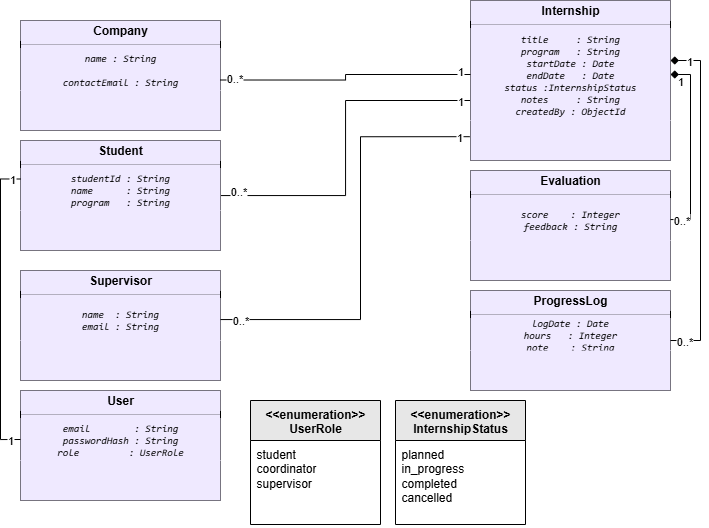

The diagram above was exported from draw.io. Its source (the exported page's mxGraphModel, read from the mxfile embedded in the PNG):
<mxGraphModel dx="1678" dy="874" grid="1" gridSize="10" guides="1" tooltips="1" connect="1" arrows="1" fold="1" page="1" pageScale="1" pageWidth="1169" pageHeight="827" math="0" shadow="0">
  <root>
    <mxCell id="0" />
    <mxCell id="1" parent="0" />
    <mxCell id="Bricq4ykQXGUbL0ZgFo0-1" value="" style="fontStyle=1;align=center;verticalAlign=middle;childLayout=stackLayout;horizontal=1;horizontalStack=0;resizeParent=1;resizeParentMax=0;resizeLast=0;marginBottom=0;labelBackgroundColor=none;fillColor=#EFE9FF;" vertex="1" parent="1">
      <mxGeometry x="20" y="20" width="200" height="110" as="geometry" />
    </mxCell>
    <mxCell id="Bricq4ykQXGUbL0ZgFo0-2" value="Company" style="html=1;align=center;spacing=0;verticalAlign=middle;strokeColor=none;fillColor=#EFE9FF;whiteSpace=wrap;fontStyle=1;labelBackgroundColor=none;" vertex="1" parent="Bricq4ykQXGUbL0ZgFo0-1">
      <mxGeometry width="200" height="20" as="geometry" />
    </mxCell>
    <mxCell id="Bricq4ykQXGUbL0ZgFo0-3" value="" style="line;strokeWidth=0.25;fillColor=#EFE9FF;align=left;verticalAlign=middle;spacingTop=-1;spacingLeft=3;spacingRight=3;rotatable=0;labelPosition=right;points=[];portConstraint=eastwest;labelBackgroundColor=none;" vertex="1" parent="Bricq4ykQXGUbL0ZgFo0-1">
      <mxGeometry y="20" width="200" height="8" as="geometry" />
    </mxCell>
    <mxCell id="Bricq4ykQXGUbL0ZgFo0-4" value="&lt;code data-end=&quot;1332&quot; data-start=&quot;1317&quot;&gt;name : String&lt;/code&gt;&lt;br data-end=&quot;1335&quot; data-start=&quot;1332&quot;&gt;&lt;br&gt;&lt;code data-end=&quot;1360&quot; data-start=&quot;1337&quot;&gt;contactEmail : String&lt;/code&gt;" style="html=1;align=center;spacing=0;verticalAlign=middle;strokeColor=none;fillColor=#EFE9FF;whiteSpace=wrap;fontStyle=2;fontSize=10;labelBackgroundColor=none;" vertex="1" parent="Bricq4ykQXGUbL0ZgFo0-1">
      <mxGeometry y="28" width="200" height="42" as="geometry" />
    </mxCell>
    <mxCell id="Bricq4ykQXGUbL0ZgFo0-5" value="" style="html=1;align=left;spacing=0;spacingLeft=8;verticalAlign=middle;strokeColor=none;fillColor=#EFE9FF;whiteSpace=wrap;labelBackgroundColor=none;" vertex="1" parent="Bricq4ykQXGUbL0ZgFo0-1">
      <mxGeometry y="70" width="200" height="40" as="geometry" />
    </mxCell>
    <mxCell id="Bricq4ykQXGUbL0ZgFo0-49" style="edgeStyle=orthogonalEdgeStyle;rounded=0;orthogonalLoop=1;jettySize=auto;html=1;entryX=0;entryY=0.5;entryDx=0;entryDy=0;endArrow=none;endFill=0;" edge="1" parent="1" source="Bricq4ykQXGUbL0ZgFo0-11" target="Bricq4ykQXGUbL0ZgFo0-30">
      <mxGeometry relative="1" as="geometry">
        <Array as="points">
          <mxPoint x="345" y="195" />
          <mxPoint x="345" y="100" />
          <mxPoint x="470" y="100" />
        </Array>
      </mxGeometry>
    </mxCell>
    <mxCell id="Bricq4ykQXGUbL0ZgFo0-55" value="1" style="edgeLabel;html=1;align=center;verticalAlign=middle;resizable=0;points=[];" vertex="1" connectable="0" parent="Bricq4ykQXGUbL0ZgFo0-49">
      <mxGeometry x="0.7179" y="1" relative="1" as="geometry">
        <mxPoint x="16" y="1" as="offset" />
      </mxGeometry>
    </mxCell>
    <mxCell id="Bricq4ykQXGUbL0ZgFo0-56" value="0..*" style="edgeLabel;html=1;align=center;verticalAlign=middle;resizable=0;points=[];" vertex="1" connectable="0" parent="Bricq4ykQXGUbL0ZgFo0-49">
      <mxGeometry x="-0.903" relative="1" as="geometry">
        <mxPoint y="-5" as="offset" />
      </mxGeometry>
    </mxCell>
    <mxCell id="Bricq4ykQXGUbL0ZgFo0-11" value="" style="fontStyle=1;align=center;verticalAlign=middle;childLayout=stackLayout;horizontal=1;horizontalStack=0;resizeParent=1;resizeParentMax=0;resizeLast=0;marginBottom=0;labelBackgroundColor=none;fillColor=#EFE9FF;" vertex="1" parent="1">
      <mxGeometry x="20" y="140" width="200" height="110" as="geometry" />
    </mxCell>
    <mxCell id="Bricq4ykQXGUbL0ZgFo0-12" value="Student" style="html=1;align=center;spacing=0;verticalAlign=middle;strokeColor=none;fillColor=#EFE9FF;whiteSpace=wrap;fontStyle=1;labelBackgroundColor=none;" vertex="1" parent="Bricq4ykQXGUbL0ZgFo0-11">
      <mxGeometry width="200" height="20" as="geometry" />
    </mxCell>
    <mxCell id="Bricq4ykQXGUbL0ZgFo0-13" value="" style="line;strokeWidth=0.25;fillColor=#EFE9FF;align=left;verticalAlign=middle;spacingTop=-1;spacingLeft=3;spacingRight=3;rotatable=0;labelPosition=right;points=[];portConstraint=eastwest;labelBackgroundColor=none;" vertex="1" parent="Bricq4ykQXGUbL0ZgFo0-11">
      <mxGeometry y="20" width="200" height="8" as="geometry" />
    </mxCell>
    <mxCell id="Bricq4ykQXGUbL0ZgFo0-14" value="&lt;div&gt;&lt;font face=&quot;monospace&quot;&gt;studentId : String&lt;/font&gt;&lt;/div&gt;&lt;div&gt;&lt;font face=&quot;monospace&quot;&gt;name&amp;nbsp; &amp;nbsp; &amp;nbsp; : String&lt;/font&gt;&lt;/div&gt;&lt;div&gt;&lt;font face=&quot;monospace&quot;&gt;program&amp;nbsp; &amp;nbsp;: String&lt;/font&gt;&lt;/div&gt;" style="html=1;align=center;spacing=0;verticalAlign=middle;strokeColor=none;fillColor=#EFE9FF;whiteSpace=wrap;fontStyle=2;fontSize=10;labelBackgroundColor=none;" vertex="1" parent="Bricq4ykQXGUbL0ZgFo0-11">
      <mxGeometry y="28" width="200" height="42" as="geometry" />
    </mxCell>
    <mxCell id="Bricq4ykQXGUbL0ZgFo0-15" value="" style="html=1;align=left;spacing=0;spacingLeft=8;verticalAlign=middle;strokeColor=none;fillColor=#EFE9FF;whiteSpace=wrap;labelBackgroundColor=none;" vertex="1" parent="Bricq4ykQXGUbL0ZgFo0-11">
      <mxGeometry y="70" width="200" height="40" as="geometry" />
    </mxCell>
    <mxCell id="Bricq4ykQXGUbL0ZgFo0-16" value="" style="fontStyle=1;align=center;verticalAlign=middle;childLayout=stackLayout;horizontal=1;horizontalStack=0;resizeParent=1;resizeParentMax=0;resizeLast=0;marginBottom=0;labelBackgroundColor=none;fillColor=#EFE9FF;" vertex="1" parent="1">
      <mxGeometry x="20" y="270" width="200" height="110" as="geometry" />
    </mxCell>
    <mxCell id="Bricq4ykQXGUbL0ZgFo0-17" value="Supervisor" style="html=1;align=center;spacing=0;verticalAlign=middle;strokeColor=none;fillColor=#EFE9FF;whiteSpace=wrap;fontStyle=1;labelBackgroundColor=none;" vertex="1" parent="Bricq4ykQXGUbL0ZgFo0-16">
      <mxGeometry width="200" height="20" as="geometry" />
    </mxCell>
    <mxCell id="Bricq4ykQXGUbL0ZgFo0-18" value="" style="line;strokeWidth=0.25;fillColor=#EFE9FF;align=left;verticalAlign=middle;spacingTop=-1;spacingLeft=3;spacingRight=3;rotatable=0;labelPosition=right;points=[];portConstraint=eastwest;labelBackgroundColor=none;" vertex="1" parent="Bricq4ykQXGUbL0ZgFo0-16">
      <mxGeometry y="20" width="200" height="8" as="geometry" />
    </mxCell>
    <mxCell id="Bricq4ykQXGUbL0ZgFo0-19" value="&lt;div&gt;&lt;font face=&quot;monospace&quot;&gt;name&amp;nbsp; : String&lt;/font&gt;&lt;/div&gt;&lt;div&gt;&lt;font face=&quot;monospace&quot;&gt;email : String&lt;/font&gt;&lt;/div&gt;" style="html=1;align=center;spacing=0;verticalAlign=middle;strokeColor=none;fillColor=#EFE9FF;whiteSpace=wrap;fontStyle=2;fontSize=10;labelBackgroundColor=none;" vertex="1" parent="Bricq4ykQXGUbL0ZgFo0-16">
      <mxGeometry y="28" width="200" height="42" as="geometry" />
    </mxCell>
    <mxCell id="Bricq4ykQXGUbL0ZgFo0-20" value="" style="html=1;align=left;spacing=0;spacingLeft=8;verticalAlign=middle;strokeColor=none;fillColor=#EFE9FF;whiteSpace=wrap;labelBackgroundColor=none;" vertex="1" parent="Bricq4ykQXGUbL0ZgFo0-16">
      <mxGeometry y="70" width="200" height="40" as="geometry" />
    </mxCell>
    <mxCell id="Bricq4ykQXGUbL0ZgFo0-22" value="" style="fontStyle=1;align=center;verticalAlign=middle;childLayout=stackLayout;horizontal=1;horizontalStack=0;resizeParent=1;resizeParentMax=0;resizeLast=0;marginBottom=0;labelBackgroundColor=none;fillColor=#EFE9FF;" vertex="1" parent="1">
      <mxGeometry x="20" y="390" width="200" height="110" as="geometry" />
    </mxCell>
    <mxCell id="Bricq4ykQXGUbL0ZgFo0-23" value="User" style="html=1;align=center;spacing=0;verticalAlign=middle;strokeColor=none;fillColor=#EFE9FF;whiteSpace=wrap;fontStyle=1;labelBackgroundColor=none;" vertex="1" parent="Bricq4ykQXGUbL0ZgFo0-22">
      <mxGeometry width="200" height="20" as="geometry" />
    </mxCell>
    <mxCell id="Bricq4ykQXGUbL0ZgFo0-24" value="" style="line;strokeWidth=0.25;fillColor=#EFE9FF;align=left;verticalAlign=middle;spacingTop=-1;spacingLeft=3;spacingRight=3;rotatable=0;labelPosition=right;points=[];portConstraint=eastwest;labelBackgroundColor=none;" vertex="1" parent="Bricq4ykQXGUbL0ZgFo0-22">
      <mxGeometry y="20" width="200" height="8" as="geometry" />
    </mxCell>
    <mxCell id="Bricq4ykQXGUbL0ZgFo0-25" value="&lt;div&gt;&lt;font face=&quot;monospace&quot;&gt;email&amp;nbsp; &amp;nbsp; &amp;nbsp; &amp;nbsp; : String&lt;/font&gt;&lt;/div&gt;&lt;div&gt;&lt;font face=&quot;monospace&quot;&gt;passwordHash : String&lt;/font&gt;&lt;/div&gt;&lt;div&gt;&lt;font face=&quot;monospace&quot;&gt;role&amp;nbsp; &amp;nbsp; &amp;nbsp; &amp;nbsp; &amp;nbsp;: UserRole&lt;/font&gt;&lt;/div&gt;" style="html=1;align=center;spacing=0;verticalAlign=middle;strokeColor=none;fillColor=#EFE9FF;whiteSpace=wrap;fontStyle=2;fontSize=10;labelBackgroundColor=none;" vertex="1" parent="Bricq4ykQXGUbL0ZgFo0-22">
      <mxGeometry y="28" width="200" height="42" as="geometry" />
    </mxCell>
    <mxCell id="Bricq4ykQXGUbL0ZgFo0-26" value="" style="html=1;align=left;spacing=0;spacingLeft=8;verticalAlign=middle;strokeColor=none;fillColor=#EFE9FF;whiteSpace=wrap;labelBackgroundColor=none;" vertex="1" parent="Bricq4ykQXGUbL0ZgFo0-22">
      <mxGeometry y="70" width="200" height="40" as="geometry" />
    </mxCell>
    <mxCell id="Bricq4ykQXGUbL0ZgFo0-27" value="" style="fontStyle=1;align=center;verticalAlign=middle;childLayout=stackLayout;horizontal=1;horizontalStack=0;resizeParent=1;resizeParentMax=0;resizeLast=0;marginBottom=0;labelBackgroundColor=none;fillColor=#EFE9FF;" vertex="1" parent="1">
      <mxGeometry x="470" width="200" height="160" as="geometry" />
    </mxCell>
    <mxCell id="Bricq4ykQXGUbL0ZgFo0-28" value="Internship" style="html=1;align=center;spacing=0;verticalAlign=middle;strokeColor=none;fillColor=#EFE9FF;whiteSpace=wrap;fontStyle=1;labelBackgroundColor=none;" vertex="1" parent="Bricq4ykQXGUbL0ZgFo0-27">
      <mxGeometry width="200" height="20" as="geometry" />
    </mxCell>
    <mxCell id="Bricq4ykQXGUbL0ZgFo0-29" value="" style="line;strokeWidth=0.25;fillColor=#EFE9FF;align=left;verticalAlign=middle;spacingTop=-1;spacingLeft=3;spacingRight=3;rotatable=0;labelPosition=right;points=[];portConstraint=eastwest;labelBackgroundColor=none;" vertex="1" parent="Bricq4ykQXGUbL0ZgFo0-27">
      <mxGeometry y="20" width="200" height="8" as="geometry" />
    </mxCell>
    <mxCell id="Bricq4ykQXGUbL0ZgFo0-30" value="&lt;div&gt;&lt;font face=&quot;monospace&quot;&gt;title&amp;nbsp; &amp;nbsp; &amp;nbsp;: String&lt;/font&gt;&lt;/div&gt;&lt;div&gt;&lt;font face=&quot;monospace&quot;&gt;program&amp;nbsp; &amp;nbsp;: String&lt;/font&gt;&lt;/div&gt;&lt;div&gt;&lt;font face=&quot;monospace&quot;&gt;startDate : Date&lt;/font&gt;&lt;/div&gt;&lt;div&gt;&lt;font face=&quot;monospace&quot;&gt;endDate&amp;nbsp; &amp;nbsp;: Date&lt;/font&gt;&lt;/div&gt;&lt;div&gt;&lt;font face=&quot;monospace&quot;&gt;status :InternshipStatus&lt;/font&gt;&lt;/div&gt;&lt;div&gt;&lt;font face=&quot;monospace&quot;&gt;notes&amp;nbsp; &amp;nbsp; &amp;nbsp;: String&lt;/font&gt;&lt;/div&gt;&lt;div&gt;&lt;font face=&quot;monospace&quot;&gt;createdBy : ObjectId&lt;/font&gt;&lt;/div&gt;" style="html=1;align=center;spacing=0;verticalAlign=middle;strokeColor=none;fillColor=#EFE9FF;whiteSpace=wrap;fontStyle=2;fontSize=10;labelBackgroundColor=none;" vertex="1" parent="Bricq4ykQXGUbL0ZgFo0-27">
      <mxGeometry y="28" width="200" height="92" as="geometry" />
    </mxCell>
    <mxCell id="Bricq4ykQXGUbL0ZgFo0-31" value="" style="html=1;align=left;spacing=0;spacingLeft=8;verticalAlign=middle;strokeColor=none;fillColor=#EFE9FF;whiteSpace=wrap;labelBackgroundColor=none;" vertex="1" parent="Bricq4ykQXGUbL0ZgFo0-27">
      <mxGeometry y="120" width="200" height="40" as="geometry" />
    </mxCell>
    <mxCell id="Bricq4ykQXGUbL0ZgFo0-32" value="" style="fontStyle=1;align=center;verticalAlign=middle;childLayout=stackLayout;horizontal=1;horizontalStack=0;resizeParent=1;resizeParentMax=0;resizeLast=0;marginBottom=0;labelBackgroundColor=none;fillColor=#EFE9FF;" vertex="1" parent="1">
      <mxGeometry x="470" y="290" width="200" height="100" as="geometry" />
    </mxCell>
    <mxCell id="Bricq4ykQXGUbL0ZgFo0-33" value="ProgressLog" style="html=1;align=center;spacing=0;verticalAlign=middle;strokeColor=none;fillColor=#EFE9FF;whiteSpace=wrap;fontStyle=1;labelBackgroundColor=none;" vertex="1" parent="Bricq4ykQXGUbL0ZgFo0-32">
      <mxGeometry width="200" height="20" as="geometry" />
    </mxCell>
    <mxCell id="Bricq4ykQXGUbL0ZgFo0-34" value="" style="line;strokeWidth=0.25;fillColor=#EFE9FF;align=left;verticalAlign=middle;spacingTop=-1;spacingLeft=3;spacingRight=3;rotatable=0;labelPosition=right;points=[];portConstraint=eastwest;labelBackgroundColor=none;" vertex="1" parent="Bricq4ykQXGUbL0ZgFo0-32">
      <mxGeometry y="20" width="200" height="8" as="geometry" />
    </mxCell>
    <mxCell id="Bricq4ykQXGUbL0ZgFo0-35" value="&lt;div&gt;&lt;font face=&quot;monospace&quot;&gt;logDate : Date&lt;/font&gt;&lt;/div&gt;&lt;div&gt;&lt;font face=&quot;monospace&quot;&gt;hours&amp;nbsp; &amp;nbsp;: Integer&lt;/font&gt;&lt;/div&gt;&lt;div&gt;&lt;font face=&quot;monospace&quot;&gt;note&amp;nbsp; &amp;nbsp; : String&lt;/font&gt;&lt;/div&gt;" style="html=1;align=center;spacing=0;verticalAlign=middle;strokeColor=none;fillColor=#EFE9FF;whiteSpace=wrap;fontStyle=2;fontSize=10;labelBackgroundColor=none;" vertex="1" parent="Bricq4ykQXGUbL0ZgFo0-32">
      <mxGeometry y="28" width="200" height="32" as="geometry" />
    </mxCell>
    <mxCell id="Bricq4ykQXGUbL0ZgFo0-36" value="" style="html=1;align=left;spacing=0;spacingLeft=8;verticalAlign=middle;strokeColor=none;fillColor=#EFE9FF;whiteSpace=wrap;labelBackgroundColor=none;" vertex="1" parent="Bricq4ykQXGUbL0ZgFo0-32">
      <mxGeometry y="60" width="200" height="40" as="geometry" />
    </mxCell>
    <mxCell id="Bricq4ykQXGUbL0ZgFo0-37" value="" style="fontStyle=1;align=center;verticalAlign=middle;childLayout=stackLayout;horizontal=1;horizontalStack=0;resizeParent=1;resizeParentMax=0;resizeLast=0;marginBottom=0;labelBackgroundColor=none;fillColor=#EFE9FF;" vertex="1" parent="1">
      <mxGeometry x="470" y="170" width="200" height="110" as="geometry" />
    </mxCell>
    <mxCell id="Bricq4ykQXGUbL0ZgFo0-38" value="Evaluation" style="html=1;align=center;spacing=0;verticalAlign=middle;strokeColor=none;fillColor=#EFE9FF;whiteSpace=wrap;fontStyle=1;labelBackgroundColor=none;" vertex="1" parent="Bricq4ykQXGUbL0ZgFo0-37">
      <mxGeometry width="200" height="20" as="geometry" />
    </mxCell>
    <mxCell id="Bricq4ykQXGUbL0ZgFo0-39" value="" style="line;strokeWidth=0.25;fillColor=#EFE9FF;align=left;verticalAlign=middle;spacingTop=-1;spacingLeft=3;spacingRight=3;rotatable=0;labelPosition=right;points=[];portConstraint=eastwest;labelBackgroundColor=none;" vertex="1" parent="Bricq4ykQXGUbL0ZgFo0-37">
      <mxGeometry y="20" width="200" height="8" as="geometry" />
    </mxCell>
    <mxCell id="Bricq4ykQXGUbL0ZgFo0-40" value="&lt;div&gt;&lt;font face=&quot;monospace&quot;&gt;score&amp;nbsp; &amp;nbsp; : Integer&lt;/font&gt;&lt;/div&gt;&lt;div&gt;&lt;font face=&quot;monospace&quot;&gt;feedback : String&lt;/font&gt;&lt;/div&gt;" style="html=1;align=center;spacing=0;verticalAlign=middle;strokeColor=none;fillColor=#EFE9FF;whiteSpace=wrap;fontStyle=2;fontSize=10;labelBackgroundColor=none;" vertex="1" parent="Bricq4ykQXGUbL0ZgFo0-37">
      <mxGeometry y="28" width="200" height="42" as="geometry" />
    </mxCell>
    <mxCell id="Bricq4ykQXGUbL0ZgFo0-41" value="" style="html=1;align=left;spacing=0;spacingLeft=8;verticalAlign=middle;strokeColor=none;fillColor=#EFE9FF;whiteSpace=wrap;labelBackgroundColor=none;" vertex="1" parent="Bricq4ykQXGUbL0ZgFo0-37">
      <mxGeometry y="70" width="200" height="40" as="geometry" />
    </mxCell>
    <mxCell id="Bricq4ykQXGUbL0ZgFo0-42" value="&amp;lt;&amp;lt;enumeration&amp;gt;&amp;gt; InternshipStatus" style="swimlane;fontStyle=1;align=center;verticalAlign=top;childLayout=stackLayout;horizontal=1;startSize=40;horizontalStack=0;resizeParent=1;resizeParentMax=0;resizeLast=0;collapsible=1;marginBottom=0;whiteSpace=wrap;html=1;fillColor=#E7E7E7;" vertex="1" parent="1">
      <mxGeometry x="395" y="400" width="130" height="124" as="geometry" />
    </mxCell>
    <mxCell id="Bricq4ykQXGUbL0ZgFo0-43" value="&lt;div&gt;planned&lt;/div&gt;&lt;div&gt;in_progress&lt;/div&gt;&lt;div&gt;completed&lt;/div&gt;&lt;div&gt;cancelled&lt;/div&gt;" style="text;strokeColor=none;fillColor=none;align=left;verticalAlign=top;spacingLeft=4;spacingRight=4;overflow=hidden;rotatable=0;points=[[0,0.5],[1,0.5]];portConstraint=eastwest;whiteSpace=wrap;html=1;" vertex="1" parent="Bricq4ykQXGUbL0ZgFo0-42">
      <mxGeometry y="40" width="130" height="84" as="geometry" />
    </mxCell>
    <mxCell id="Bricq4ykQXGUbL0ZgFo0-46" value="&amp;lt;&amp;lt;enumeration&amp;gt;&amp;gt; UserRole" style="swimlane;fontStyle=1;align=center;verticalAlign=top;childLayout=stackLayout;horizontal=1;startSize=40;horizontalStack=0;resizeParent=1;resizeParentMax=0;resizeLast=0;collapsible=1;marginBottom=0;whiteSpace=wrap;html=1;fillColor=#E7E7E7;" vertex="1" parent="1">
      <mxGeometry x="250" y="400" width="130" height="124" as="geometry" />
    </mxCell>
    <mxCell id="Bricq4ykQXGUbL0ZgFo0-47" value="&lt;div&gt;student&lt;/div&gt;&lt;div&gt;coordinator&lt;/div&gt;&lt;div&gt;supervisor&lt;/div&gt;" style="text;strokeColor=none;fillColor=none;align=left;verticalAlign=top;spacingLeft=4;spacingRight=4;overflow=hidden;rotatable=0;points=[[0,0.5],[1,0.5]];portConstraint=eastwest;whiteSpace=wrap;html=1;" vertex="1" parent="Bricq4ykQXGUbL0ZgFo0-46">
      <mxGeometry y="40" width="130" height="84" as="geometry" />
    </mxCell>
    <mxCell id="Bricq4ykQXGUbL0ZgFo0-48" style="edgeStyle=orthogonalEdgeStyle;rounded=0;orthogonalLoop=1;jettySize=auto;html=1;exitX=0;exitY=0.5;exitDx=0;exitDy=0;entryX=1;entryY=0.75;entryDx=0;entryDy=0;endArrow=none;endFill=0;" edge="1" parent="1" source="Bricq4ykQXGUbL0ZgFo0-30" target="Bricq4ykQXGUbL0ZgFo0-4">
      <mxGeometry relative="1" as="geometry" />
    </mxCell>
    <mxCell id="Bricq4ykQXGUbL0ZgFo0-57" value="0..*" style="edgeLabel;html=1;align=center;verticalAlign=middle;resizable=0;points=[];" vertex="1" connectable="0" parent="Bricq4ykQXGUbL0ZgFo0-48">
      <mxGeometry x="0.8967" y="-2" relative="1" as="geometry">
        <mxPoint as="offset" />
      </mxGeometry>
    </mxCell>
    <mxCell id="Bricq4ykQXGUbL0ZgFo0-58" value="1" style="edgeLabel;html=1;align=center;verticalAlign=middle;resizable=0;points=[];" vertex="1" connectable="0" parent="Bricq4ykQXGUbL0ZgFo0-48">
      <mxGeometry x="-0.8654" relative="1" as="geometry">
        <mxPoint x="7" y="-4" as="offset" />
      </mxGeometry>
    </mxCell>
    <mxCell id="Bricq4ykQXGUbL0ZgFo0-51" style="edgeStyle=orthogonalEdgeStyle;rounded=0;orthogonalLoop=1;jettySize=auto;html=1;entryX=1;entryY=0.5;entryDx=0;entryDy=0;endArrow=diamond;endFill=1;startArrow=none;startFill=0;" edge="1" parent="1" source="Bricq4ykQXGUbL0ZgFo0-40" target="Bricq4ykQXGUbL0ZgFo0-30">
      <mxGeometry relative="1" as="geometry">
        <Array as="points">
          <mxPoint x="690" y="219" />
          <mxPoint x="690" y="74" />
        </Array>
      </mxGeometry>
    </mxCell>
    <mxCell id="Bricq4ykQXGUbL0ZgFo0-62" value="1" style="edgeLabel;html=1;align=center;verticalAlign=middle;resizable=0;points=[];labelBackgroundColor=none;" vertex="1" connectable="0" parent="Bricq4ykQXGUbL0ZgFo0-51">
      <mxGeometry x="0.9005" y="-1" relative="1" as="geometry">
        <mxPoint y="7" as="offset" />
      </mxGeometry>
    </mxCell>
    <mxCell id="Bricq4ykQXGUbL0ZgFo0-63" value="0..*" style="edgeLabel;html=1;align=center;verticalAlign=middle;resizable=0;points=[];" vertex="1" connectable="0" parent="Bricq4ykQXGUbL0ZgFo0-51">
      <mxGeometry x="-0.9222" relative="1" as="geometry">
        <mxPoint x="3" as="offset" />
      </mxGeometry>
    </mxCell>
    <mxCell id="Bricq4ykQXGUbL0ZgFo0-54" style="edgeStyle=orthogonalEdgeStyle;rounded=0;orthogonalLoop=1;jettySize=auto;html=1;exitX=1;exitY=0.688;exitDx=0;exitDy=0;exitPerimeter=0;endArrow=diamond;endFill=1;" edge="1" parent="1" source="Bricq4ykQXGUbL0ZgFo0-35">
      <mxGeometry relative="1" as="geometry">
        <mxPoint x="670" y="60" as="targetPoint" />
        <Array as="points">
          <mxPoint x="700" y="340" />
          <mxPoint x="700" y="60" />
          <mxPoint x="670" y="60" />
        </Array>
      </mxGeometry>
    </mxCell>
    <mxCell id="Bricq4ykQXGUbL0ZgFo0-64" value="1" style="edgeLabel;html=1;align=center;verticalAlign=middle;resizable=0;points=[];" vertex="1" connectable="0" parent="Bricq4ykQXGUbL0ZgFo0-54">
      <mxGeometry x="0.8918" relative="1" as="geometry">
        <mxPoint as="offset" />
      </mxGeometry>
    </mxCell>
    <mxCell id="Bricq4ykQXGUbL0ZgFo0-65" value="0..*" style="edgeLabel;html=1;align=center;verticalAlign=middle;resizable=0;points=[];" vertex="1" connectable="0" parent="Bricq4ykQXGUbL0ZgFo0-54">
      <mxGeometry x="-0.9224" relative="1" as="geometry">
        <mxPoint as="offset" />
      </mxGeometry>
    </mxCell>
    <mxCell id="Bricq4ykQXGUbL0ZgFo0-59" style="edgeStyle=orthogonalEdgeStyle;rounded=0;orthogonalLoop=1;jettySize=auto;html=1;entryX=-0.004;entryY=0.405;entryDx=0;entryDy=0;entryPerimeter=0;startArrow=none;startFill=0;endArrow=none;endFill=0;" edge="1" parent="1" source="Bricq4ykQXGUbL0ZgFo0-19" target="Bricq4ykQXGUbL0ZgFo0-31">
      <mxGeometry relative="1" as="geometry">
        <Array as="points">
          <mxPoint x="360" y="319" />
          <mxPoint x="360" y="136" />
        </Array>
      </mxGeometry>
    </mxCell>
    <mxCell id="Bricq4ykQXGUbL0ZgFo0-60" value="1" style="edgeLabel;html=1;align=center;verticalAlign=middle;resizable=0;points=[];" vertex="1" connectable="0" parent="Bricq4ykQXGUbL0ZgFo0-59">
      <mxGeometry x="0.95" relative="1" as="geometry">
        <mxPoint as="offset" />
      </mxGeometry>
    </mxCell>
    <mxCell id="Bricq4ykQXGUbL0ZgFo0-61" value="0..*" style="edgeLabel;html=1;align=center;verticalAlign=middle;resizable=0;points=[];" vertex="1" connectable="0" parent="Bricq4ykQXGUbL0ZgFo0-59">
      <mxGeometry x="-0.9556" relative="1" as="geometry">
        <mxPoint x="10" as="offset" />
      </mxGeometry>
    </mxCell>
    <mxCell id="Bricq4ykQXGUbL0ZgFo0-66" style="edgeStyle=orthogonalEdgeStyle;rounded=0;orthogonalLoop=1;jettySize=auto;html=1;exitX=0;exitY=0.5;exitDx=0;exitDy=0;entryX=0;entryY=0.25;entryDx=0;entryDy=0;endArrow=none;endFill=0;" edge="1" parent="1" source="Bricq4ykQXGUbL0ZgFo0-25" target="Bricq4ykQXGUbL0ZgFo0-14">
      <mxGeometry relative="1" as="geometry" />
    </mxCell>
    <mxCell id="Bricq4ykQXGUbL0ZgFo0-67" value="1" style="edgeLabel;html=1;align=center;verticalAlign=middle;resizable=0;points=[];" vertex="1" connectable="0" parent="Bricq4ykQXGUbL0ZgFo0-66">
      <mxGeometry x="-0.9281" relative="1" as="geometry">
        <mxPoint as="offset" />
      </mxGeometry>
    </mxCell>
    <mxCell id="Bricq4ykQXGUbL0ZgFo0-68" value="1" style="edgeLabel;html=1;align=center;verticalAlign=middle;resizable=0;points=[];" vertex="1" connectable="0" parent="Bricq4ykQXGUbL0ZgFo0-66">
      <mxGeometry x="0.9388" relative="1" as="geometry">
        <mxPoint as="offset" />
      </mxGeometry>
    </mxCell>
  </root>
</mxGraphModel>